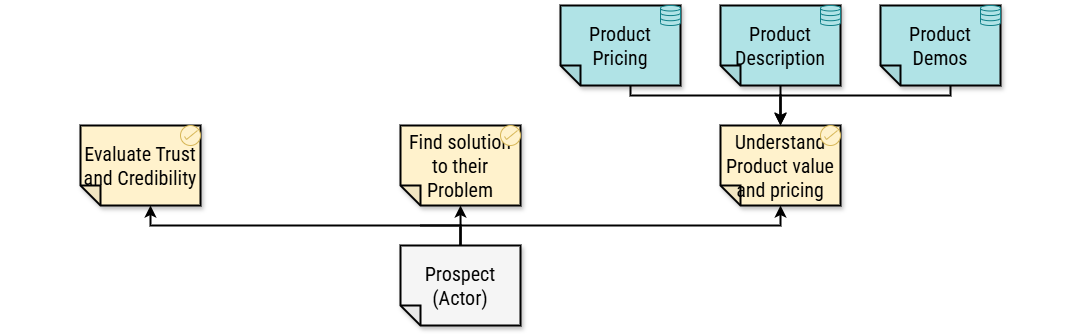

The diagram above was exported from draw.io. Its source (the exported page's mxGraphModel, read from the mxfile embedded in the PNG):
<mxGraphModel dx="1329" dy="1058" grid="1" gridSize="10" guides="1" tooltips="1" connect="1" arrows="1" fold="1" page="1" pageScale="1" pageWidth="2000" pageHeight="2000" math="0" shadow="0">
  <root>
    <mxCell id="0" />
    <mxCell id="1" parent="0" />
    <mxCell id="2" value="" style="rounded=0;whiteSpace=wrap;html=1;strokeColor=none;fillColor=default;fontFamily=Roboto Condensed;fontSource=https%3A%2F%2Ffonts.googleapis.com%2Fcss%3Ffamily%3DRoboto%2BCondensed;fontSize=20;movable=1;resizable=1;rotatable=1;deletable=1;editable=1;locked=0;connectable=1;fontColor=#000000;" parent="1" vertex="1">
      <mxGeometry x="320" y="720" width="1080" height="320" as="geometry" />
    </mxCell>
    <mxCell id="5" value="Prospect&lt;br&gt;(Actor)" style="shape=note;whiteSpace=wrap;html=1;backgroundOutline=1;darkOpacity=0.05;fillStyle=solid;direction=west;gradientDirection=north;shadow=1;size=20;pointerEvents=1;fontFamily=Roboto Condensed;fontSource=https%3A%2F%2Ffonts.googleapis.com%2Fcss%3Ffamily%3DRoboto%2BCondensed;fontSize=20;strokeColor=#000000;fillColor=#f5f5f5;fontColor=#000000;strokeWidth=2;" parent="1" vertex="1">
      <mxGeometry x="720" y="960" width="120" height="80" as="geometry" />
    </mxCell>
    <mxCell id="6" value="Find solution to their Problem" style="shape=note;whiteSpace=wrap;html=1;backgroundOutline=1;darkOpacity=0.05;fillStyle=solid;direction=west;gradientDirection=north;shadow=1;size=20;pointerEvents=1;fontFamily=Roboto Condensed;fontSource=https%3A%2F%2Ffonts.googleapis.com%2Fcss%3Ffamily%3DRoboto%2BCondensed;fontSize=20;fillColor=#fff2cc;strokeColor=#000000;fontColor=#000000;strokeWidth=2;" parent="1" vertex="1">
      <mxGeometry x="720" y="840" width="120" height="80" as="geometry" />
    </mxCell>
    <mxCell id="7" value="Understand Product value and pricing" style="shape=note;whiteSpace=wrap;html=1;backgroundOutline=1;darkOpacity=0.05;fillStyle=solid;direction=west;gradientDirection=north;shadow=1;size=20;pointerEvents=1;fontFamily=Roboto Condensed;fontSource=https%3A%2F%2Ffonts.googleapis.com%2Fcss%3Ffamily%3DRoboto%2BCondensed;fontSize=20;fillColor=#fff2cc;strokeColor=#000000;fontColor=#000000;strokeWidth=2;" parent="1" vertex="1">
      <mxGeometry x="1040" y="840" width="120" height="80" as="geometry" />
    </mxCell>
    <mxCell id="8" value="Evaluate Trust and Credibility" style="shape=note;whiteSpace=wrap;html=1;backgroundOutline=1;darkOpacity=0.05;fillStyle=solid;direction=west;gradientDirection=north;shadow=1;size=20;pointerEvents=1;fontFamily=Roboto Condensed;fontSource=https%3A%2F%2Ffonts.googleapis.com%2Fcss%3Ffamily%3DRoboto%2BCondensed;fontSize=20;fillColor=#fff2cc;strokeColor=#000000;fontColor=#000000;strokeWidth=2;" parent="1" vertex="1">
      <mxGeometry x="400" y="840" width="120" height="80" as="geometry" />
    </mxCell>
    <mxCell id="9" style="edgeStyle=orthogonalEdgeStyle;rounded=0;orthogonalLoop=1;jettySize=auto;html=1;exitX=0.5;exitY=1;exitDx=0;exitDy=0;exitPerimeter=0;entryX=0.5;entryY=0;entryDx=0;entryDy=0;entryPerimeter=0;fontSize=20;fontFamily=Roboto Condensed;fontSource=https%3A%2F%2Ffonts.googleapis.com%2Fcss%3Ffamily%3DRoboto%2BCondensed;strokeColor=#000000;fontColor=#000000;strokeWidth=2;" parent="1" source="5" target="7" edge="1">
      <mxGeometry relative="1" as="geometry">
        <Array as="points">
          <mxPoint x="740" y="940" />
          <mxPoint x="1140" y="940" />
        </Array>
      </mxGeometry>
    </mxCell>
    <mxCell id="10" value="Product Description" style="shape=note;whiteSpace=wrap;html=1;backgroundOutline=1;darkOpacity=0.05;fillStyle=solid;direction=west;gradientDirection=north;shadow=1;size=20;pointerEvents=1;fontFamily=Roboto Condensed;fontSource=https%3A%2F%2Ffonts.googleapis.com%2Fcss%3Ffamily%3DRoboto%2BCondensed;fontSize=20;fillColor=#b0e3e6;strokeColor=#000000;fontColor=#000000;strokeWidth=2;" parent="1" vertex="1">
      <mxGeometry x="1040" y="720" width="120" height="80" as="geometry" />
    </mxCell>
    <mxCell id="11" style="edgeStyle=orthogonalEdgeStyle;rounded=0;orthogonalLoop=1;jettySize=auto;html=1;fontSize=20;exitX=0;exitY=0;exitDx=50.00000000000001;exitDy=0;exitPerimeter=0;fontFamily=Roboto Condensed;fontSource=https%3A%2F%2Ffonts.googleapis.com%2Fcss%3Ffamily%3DRoboto%2BCondensed;strokeColor=#000000;fontColor=#000000;strokeWidth=2;" parent="1" source="12" edge="1">
      <mxGeometry relative="1" as="geometry">
        <Array as="points">
          <mxPoint x="1270" y="810" />
          <mxPoint x="1100" y="810" />
        </Array>
        <mxPoint x="1100" y="839" as="targetPoint" />
      </mxGeometry>
    </mxCell>
    <mxCell id="12" value="Product&lt;br&gt;Demos" style="shape=note;whiteSpace=wrap;html=1;backgroundOutline=1;darkOpacity=0.05;fillStyle=solid;direction=west;gradientDirection=north;shadow=1;size=20;pointerEvents=1;fontFamily=Roboto Condensed;fontSource=https%3A%2F%2Ffonts.googleapis.com%2Fcss%3Ffamily%3DRoboto%2BCondensed;fontSize=20;fillColor=#b0e3e6;strokeColor=#000000;fontColor=#000000;strokeWidth=2;" parent="1" vertex="1">
      <mxGeometry x="1200" y="720" width="120" height="80" as="geometry" />
    </mxCell>
    <mxCell id="13" style="edgeStyle=orthogonalEdgeStyle;rounded=0;orthogonalLoop=1;jettySize=auto;html=1;exitX=0;exitY=0;exitDx=50;exitDy=0;exitPerimeter=0;entryX=0.5;entryY=1;entryDx=0;entryDy=0;entryPerimeter=0;fontSize=20;fontFamily=Roboto Condensed;fontSource=https%3A%2F%2Ffonts.googleapis.com%2Fcss%3Ffamily%3DRoboto%2BCondensed;strokeColor=#000000;fontColor=#000000;strokeWidth=2;" parent="1" source="14" target="7" edge="1">
      <mxGeometry relative="1" as="geometry">
        <Array as="points">
          <mxPoint x="950" y="810" />
          <mxPoint x="1100" y="810" />
        </Array>
      </mxGeometry>
    </mxCell>
    <mxCell id="14" value="Product Pricing" style="shape=note;whiteSpace=wrap;html=1;backgroundOutline=1;darkOpacity=0.05;fillStyle=solid;direction=west;gradientDirection=north;shadow=1;size=20;pointerEvents=1;fontFamily=Roboto Condensed;fontSource=https%3A%2F%2Ffonts.googleapis.com%2Fcss%3Ffamily%3DRoboto%2BCondensed;fontSize=20;fillColor=#b0e3e6;strokeColor=#000000;fontColor=#000000;strokeWidth=2;" parent="1" vertex="1">
      <mxGeometry x="880" y="720" width="120" height="80" as="geometry" />
    </mxCell>
    <mxCell id="15" style="edgeStyle=orthogonalEdgeStyle;rounded=0;orthogonalLoop=1;jettySize=auto;html=1;exitX=0.5;exitY=0;exitDx=0;exitDy=0;exitPerimeter=0;entryX=0.5;entryY=1;entryDx=0;entryDy=0;entryPerimeter=0;fontSize=20;fontFamily=Roboto Condensed;fontSource=https%3A%2F%2Ffonts.googleapis.com%2Fcss%3Ffamily%3DRoboto%2BCondensed;strokeColor=#000000;fontColor=#000000;strokeWidth=2;" parent="1" source="10" target="7" edge="1">
      <mxGeometry relative="1" as="geometry">
        <Array as="points">
          <mxPoint x="1100" y="800" />
        </Array>
      </mxGeometry>
    </mxCell>
    <mxCell id="20" style="edgeStyle=orthogonalEdgeStyle;rounded=0;orthogonalLoop=1;jettySize=auto;html=1;exitX=0.5;exitY=1;exitDx=0;exitDy=0;exitPerimeter=0;entryX=0.5;entryY=0;entryDx=0;entryDy=0;entryPerimeter=0;fontSize=20;fontFamily=Roboto Condensed;fontSource=https%3A%2F%2Ffonts.googleapis.com%2Fcss%3Ffamily%3DRoboto%2BCondensed;strokeColor=#000000;fontColor=#000000;strokeWidth=2;" parent="1" source="5" target="6" edge="1">
      <mxGeometry relative="1" as="geometry">
        <Array as="points">
          <mxPoint x="780" y="940" />
          <mxPoint x="780" y="940" />
        </Array>
      </mxGeometry>
    </mxCell>
    <mxCell id="21" style="edgeStyle=orthogonalEdgeStyle;rounded=0;orthogonalLoop=1;jettySize=auto;html=1;entryX=0;entryY=0;entryDx=50;entryDy=0;entryPerimeter=0;fontSize=20;exitX=0.5;exitY=1;exitDx=0;exitDy=0;exitPerimeter=0;fontFamily=Roboto Condensed;fontSource=https%3A%2F%2Ffonts.googleapis.com%2Fcss%3Ffamily%3DRoboto%2BCondensed;strokeColor=#000000;fontColor=#000000;strokeWidth=2;" parent="1" source="5" target="8" edge="1">
      <mxGeometry relative="1" as="geometry">
        <mxPoint x="910" y="1000" as="sourcePoint" />
      </mxGeometry>
    </mxCell>
    <mxCell id="129" value="" style="html=1;verticalLabelPosition=bottom;align=center;labelBackgroundColor=#ffffff;verticalAlign=top;strokeWidth=1;shadow=0;dashed=0;shape=mxgraph.ios7.icons.data;fillColor=#b0e3e6;strokeColor=#0e8088;fontFamily=Roboto Condensed;fontSource=https%3A%2F%2Ffonts.googleapis.com%2Fcss%3Ffamily%3DRoboto%2BCondensed;fontSize=20;fontColor=#000000;" parent="1" vertex="1">
      <mxGeometry x="980" y="720" width="20" height="20" as="geometry" />
    </mxCell>
    <mxCell id="130" value="" style="html=1;verticalLabelPosition=bottom;align=center;labelBackgroundColor=#ffffff;verticalAlign=top;strokeWidth=1;shadow=0;dashed=0;shape=mxgraph.ios7.icons.data;fillColor=#b0e3e6;strokeColor=#0e8088;fontFamily=Roboto Condensed;fontSource=https%3A%2F%2Ffonts.googleapis.com%2Fcss%3Ffamily%3DRoboto%2BCondensed;fontSize=20;fontColor=#000000;" parent="1" vertex="1">
      <mxGeometry x="1140" y="720" width="20" height="20" as="geometry" />
    </mxCell>
    <mxCell id="133" value="" style="html=1;verticalLabelPosition=bottom;align=center;labelBackgroundColor=#ffffff;verticalAlign=top;strokeWidth=1;shadow=0;dashed=0;shape=mxgraph.ios7.icons.data;fillColor=#b0e3e6;strokeColor=#0e8088;fontFamily=Roboto Condensed;fontSource=https%3A%2F%2Ffonts.googleapis.com%2Fcss%3Ffamily%3DRoboto%2BCondensed;fontSize=20;fontColor=#000000;" parent="1" vertex="1">
      <mxGeometry x="1300" y="720" width="20" height="20" as="geometry" />
    </mxCell>
    <mxCell id="149" value="" style="html=1;verticalLabelPosition=bottom;align=center;labelBackgroundColor=#ffffff;verticalAlign=top;strokeWidth=1;shadow=0;dashed=0;shape=mxgraph.ios7.icons.select;fillColor=#fff2cc;strokeColor=#d6b656;fontFamily=Roboto Condensed;fontSource=https%3A%2F%2Ffonts.googleapis.com%2Fcss%3Ffamily%3DRoboto%2BCondensed;fontSize=20;fontColor=#000000;" parent="1" vertex="1">
      <mxGeometry x="500" y="840" width="20" height="20" as="geometry" />
    </mxCell>
    <mxCell id="151" value="" style="html=1;verticalLabelPosition=bottom;align=center;labelBackgroundColor=#ffffff;verticalAlign=top;strokeWidth=1;shadow=0;dashed=0;shape=mxgraph.ios7.icons.select;fillColor=#fff2cc;strokeColor=#d6b656;fontFamily=Roboto Condensed;fontSource=https%3A%2F%2Ffonts.googleapis.com%2Fcss%3Ffamily%3DRoboto%2BCondensed;fontSize=20;fontColor=#000000;" parent="1" vertex="1">
      <mxGeometry x="820" y="840" width="20" height="20" as="geometry" />
    </mxCell>
    <mxCell id="152" value="" style="html=1;verticalLabelPosition=bottom;align=center;labelBackgroundColor=#ffffff;verticalAlign=top;strokeWidth=1;shadow=0;dashed=0;shape=mxgraph.ios7.icons.select;fillColor=#fff2cc;strokeColor=#d6b656;fontFamily=Roboto Condensed;fontSource=https%3A%2F%2Ffonts.googleapis.com%2Fcss%3Ffamily%3DRoboto%2BCondensed;fontSize=20;fontColor=#000000;" parent="1" vertex="1">
      <mxGeometry x="1140" y="840" width="20" height="20" as="geometry" />
    </mxCell>
  </root>
</mxGraphModel>